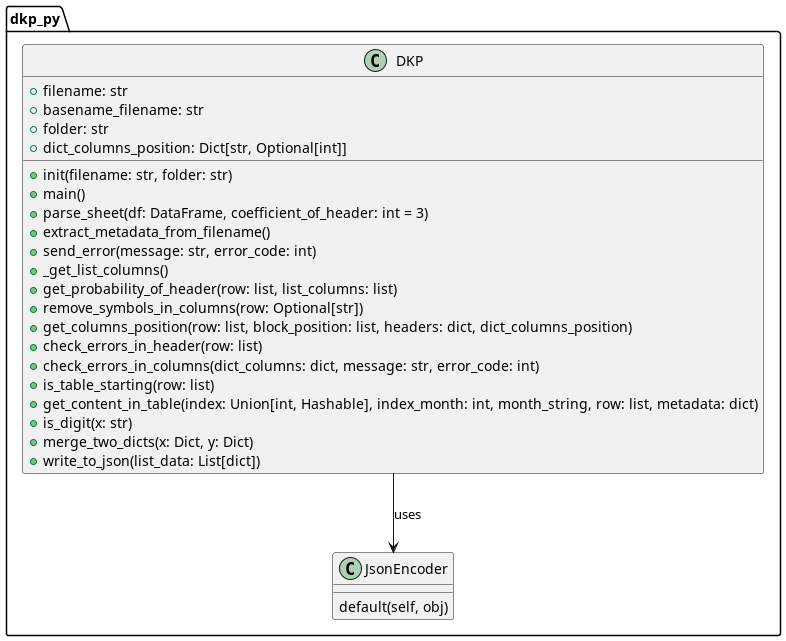

The diagram above was rendered by PlantUML. Its source (embedded in the PNG):
@startuml

package "dkp_py" {

    class DKP {
        + filename: str
        + basename_filename: str
        + folder: str
        + dict_columns_position: Dict[str, Optional[int]]

        + init(filename: str, folder: str)
        + main()
        + parse_sheet(df: DataFrame, coefficient_of_header: int = 3)
        + extract_metadata_from_filename()
        + send_error(message: str, error_code: int)
        + _get_list_columns()
        + get_probability_of_header(row: list, list_columns: list)
        + remove_symbols_in_columns(row: Optional[str])
        + get_columns_position(row: list, block_position: list, headers: dict, dict_columns_position)
        + check_errors_in_header(row: list)
        + check_errors_in_columns(dict_columns: dict, message: str, error_code: int)
        + is_table_starting(row: list)
        + get_content_in_table(index: Union[int, Hashable], index_month: int, month_string, row: list, metadata: dict)
        + is_digit(x: str)
        + merge_two_dicts(x: Dict, y: Dict)
        + write_to_json(list_data: List[dict])
    }


    class JsonEncoder {
        default(self, obj)
    }

}

DKP --> JsonEncoder : uses

@enduml